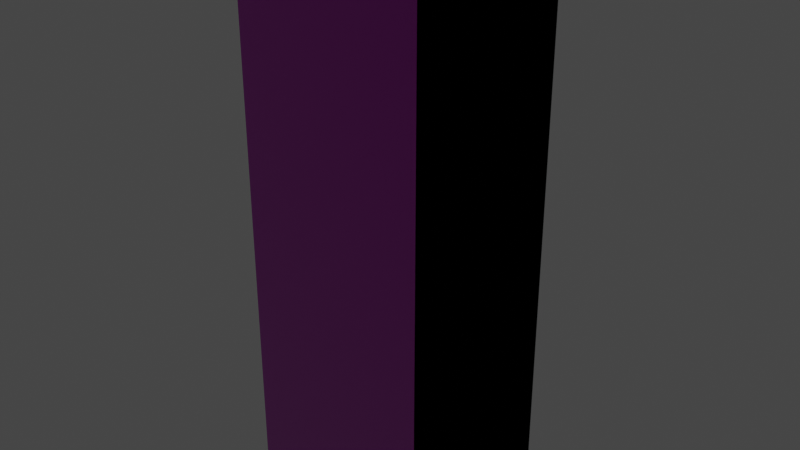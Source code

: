 # Source: casier.blend  (saved by Blender 3.3.6; exported with 4.5.12 LTS)
import bpy
from mathutils import Matrix  # noqa: F401  (used for matrix-valued properties, if any)

bpy.ops.wm.read_factory_settings(use_empty=True)
scene = bpy.context.scene
scene.name = 'Scene'

# ---- collections
col_collection = bpy.data.collections.new('Collection'); scene.collection.children.link(col_collection)

# ---- images (referenced by path relative to the original .blend; pixels are not part of the script)
import os
ASSET_DIR = os.environ.get("B2B_ASSET_DIR", "")  # directory of the original .blend (textures are referenced by path, not embedded)
HERE = os.path.dirname(os.path.abspath(__file__))  # packed textures are extracted next to this script under _unpacked/

def load_image(name, relpath, width, height, colorspace="sRGB"):
    """Load a texture the original file referenced (path relative to the .blend, or extracted next to this script)."""
    p = next((c for c in (os.path.join(HERE, relpath), os.path.join(ASSET_DIR, relpath)) if relpath and os.path.exists(c)), "")
    if p:
        img = bpy.data.images.load(p, check_existing=True)
        img.name = name
    else:  # same state as the original file: an image datablock whose file is absent (Cycles renders it pink)
        img = bpy.data.images.new(name, width, height)
        img.source = "FILE"
        img.filepath = "//" + (relpath or name)
    img.colorspace_settings.name = colorspace
    return img
img_casier_jpg = load_image('casier.jpg', 'casier.jpg', 1024, 1024, 'sRGB')
img_casier_height_jpg = load_image('casier_height.jpg', 'casier_height.jpg', 1024, 1024, 'sRGB')
img_casier_normal_jpg = load_image('casier_normal.jpg', 'casier_normal.jpg', 1024, 1024, 'sRGB')

# ---- materials (node trees are filled in below, after node groups)
mat_material_001 = bpy.data.materials.new('Material.001')
mat_material_001.use_transparent_shadow = False

# ---- material node trees
mat_material_001.use_nodes = True; mat_material_001.node_tree.nodes.clear()
_N = mat_material_001.node_tree.nodes; _L = mat_material_001.node_tree.links
n0 = _N.new('ShaderNodeOutputMaterial'); n0.name = 'Material Output'; n0.location = (300, 300)
n1 = _N.new('ShaderNodeTexImage'); n1.name = 'Image Texture'; n1.location = (-280, 280)
n1.image = img_casier_jpg
n1.interpolation = 'Closest'
n2 = _N.new('ShaderNodeTexImage'); n2.name = 'Image Texture.002'; n2.location = (-280, -52)
n2.image = img_casier_height_jpg
n2.interpolation = 'Closest'
n3 = _N.new('ShaderNodeTexImage'); n3.name = 'Image Texture.001'; n3.location = (-279, -426)
n3.image = img_casier_normal_jpg
n3.interpolation = 'Closest'
n4 = _N.new('ShaderNodeBsdfPrincipled'); n4.name = 'Principled BSDF'; n4.location = (10, 300)
n4.distribution = 'GGX'
n4.subsurface_method = 'RANDOM_WALK_SKIN'
n4.inputs[1].default_value = 0.5
n4.inputs[2].default_value = 0.1
n4.inputs[3].default_value = 1.45
n4.inputs[27].default_value = (0.0, 0.0, 0.0, 1.0)
n4.inputs[28].default_value = 1.0
n5 = _N.new('ShaderNodeDisplacement'); n5.name = 'Displacement'; n5.location = (67, -431)
n5.space = 'WORLD'
n5.inputs[2].default_value = 1.0
_L.new(n4.outputs[0], n0.inputs[0])
_L.new(n1.outputs[0], n4.inputs[0])
_L.new(n3.outputs[0], n5.inputs[3])
_L.new(n5.outputs[0], n4.inputs[5])
_L.new(n2.outputs[0], n5.inputs[0])
n0.is_active_output = True

# ---- world
world_world = bpy.data.worlds.new('World'); scene.world = world_world
world_world.use_nodes = True; world_world.node_tree.nodes.clear()
_N = world_world.node_tree.nodes; _L = world_world.node_tree.links
n0 = _N.new('ShaderNodeOutputWorld'); n0.name = 'World Output'; n0.location = (300, 300)
n1 = _N.new('ShaderNodeBackground'); n1.name = 'Background'; n1.location = (10, 300)
n1.inputs[0].default_value = (0.05088, 0.05088, 0.05088, 1.0)
_L.new(n1.outputs[0], n0.inputs[0])
n0.is_active_output = True
world_world.color = (0.05088, 0.05088, 0.05088)
world_world.use_sun_shadow = False
world_world.sun_shadow_jitter_overblur = 0.0

# ---- meshes
me_cube_001 = bpy.data.meshes.new('Cube.001')
me_cube_001.from_pydata([(-1.0, -1.0, -1.0), (-1.0, -1.0, 1.0), (-1.0, 1.0, -1.0), (-1.0, 1.0, 1.0), (1.0, -1.0, -1.0), (1.0, -1.0, 1.0), (1.0, 1.0, -1.0), (1.0, 1.0, 1.0), (-1.0, -1.0, 3.0), (-1.0, 1.0, 3.0), (1.0, 1.0, 3.0), (1.0, -1.0, 3.0), (-1.0, -1.0, 5.0), (-1.0, 1.0, 5.0), (1.0, 1.0, 5.0), (1.0, -1.0, 5.0)], [], [(0, 1, 3, 2), (2, 3, 7, 6), (6, 7, 5, 4), (4, 5, 1, 0), (2, 6, 4, 0), (3, 1, 8, 9), (11, 10, 14, 15), (1, 5, 11, 8), (7, 3, 9, 10), (5, 7, 10, 11), (14, 13, 12, 15), (9, 8, 12, 13), (8, 11, 15, 12), (10, 9, 13, 14)])
_uv = me_cube_001.uv_layers.new(name='UVMap')
_uv.uv.foreach_set('vector', [1.0, 0.0, 1.0, 0.25, 0.75, 0.25, 0.75, 0.0, 0.25, 0.0, 0.25, 0.25, 0.0, 0.25, 1.192e-07, 0.0, 0.5, 0.0, 0.5, 0.25, 0.25, 0.25, 0.25, 0.0, 0.75, 0.0, 0.75, 0.25, 0.5, 0.25, 0.5, 0.0, 0.25, 0.75, 0.5, 0.75, 0.5, 1.0, 0.25, 1.0, 0.75, 0.25, 1.0, 0.25, 1.0, 0.5, 0.75, 0.5, 0.25, 0.5, 0.5, 0.5, 0.5, 0.75, 0.25, 0.75, 0.5, 0.25, 0.75, 0.25, 0.75, 0.5, 0.5, 0.5, 0.0, 0.25, 0.25, 0.25, 0.25, 0.5, 0.0, 0.5, 0.25, 0.25, 0.5, 0.25, 0.5, 0.5, 0.25, 0.5, 0.0, 0.75, 0.25, 0.75, 0.25, 1.0, 0.0, 1.0, 0.75, 0.5, 1.0, 0.5, 1.0, 0.75, 0.75, 0.75, 0.5, 0.5, 0.75, 0.5, 0.75, 0.75, 0.5, 0.75, 0.0, 0.5, 0.25, 0.5, 0.25, 0.75, 0.0, 0.75])
me_cube_001.materials.append(mat_material_001)
me_cube_001.update()

# ---- objects
ob_casier_col = bpy.data.objects.new('casier.col', me_cube_001)

# ---- transforms, parenting, visibility, modifiers, constraints
ob_casier_col.location = (0.0, 0.0, 0.0)

# ---- collection membership
col_collection.objects.link(ob_casier_col)

# ---- scene / render settings (as saved in the file)
scene.frame_start = 1; scene.frame_end = 250; scene.frame_set(1)
scene.render.engine = 'BLENDER_EEVEE_NEXT'
scene.cycles.sampling_pattern = 'TABULATED_SOBOL'
scene.cycles.use_light_tree = False
scene.view_settings.view_transform = 'Filmic'
bpy.context.view_layer.update()

# ---- added for rendering (the .blend has no active camera and no usable light): camera, sun
cam_auto = bpy.data.cameras.new('AutoCamera')
cam_auto.lens = 50.0
cam_auto.sensor_width = 36.0
cam_auto.clip_end = 1000.0
ob_auto_camera = bpy.data.objects.new('AutoCamera', cam_auto)
scene.collection.objects.link(ob_auto_camera)
ob_auto_camera.location = (6.13725, -7.3647, 6.9098)
ob_auto_camera.rotation_euler = (1.09748, -7.21219e-08, 0.694738)
scene.camera = ob_auto_camera
light_auto_sun = bpy.data.lights.new('AutoSun', 'SUN')
light_auto_sun.energy = 3.0
light_auto_sun.angle = 0.0523599
ob_auto_sun = bpy.data.objects.new('AutoSun', light_auto_sun)
scene.collection.objects.link(ob_auto_sun)
ob_auto_sun.rotation_euler = (0.872665, 0.174533, 0.523599)
bpy.context.view_layer.update()
